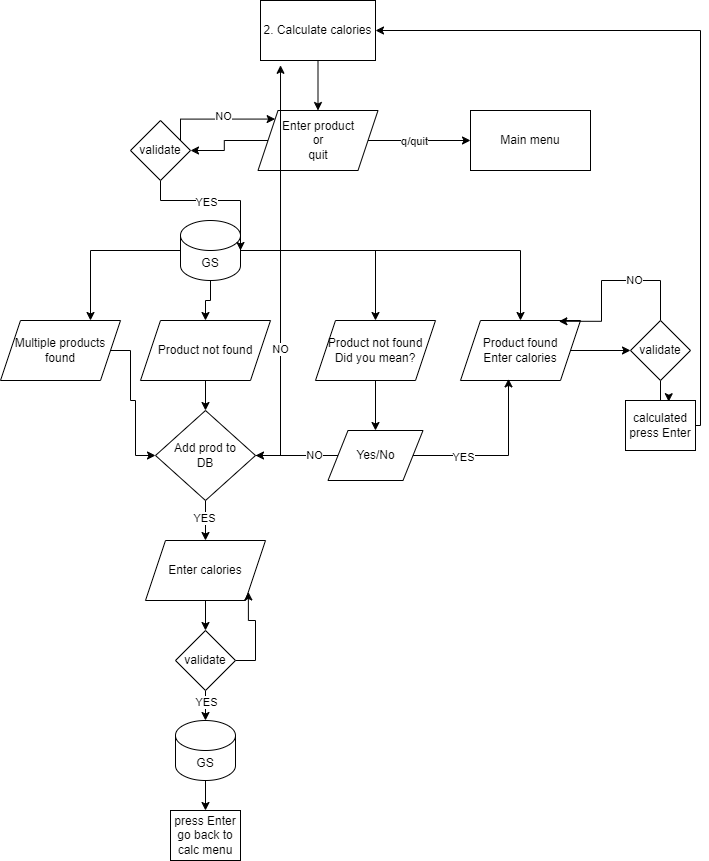

The diagram above was exported from draw.io. Its source (the exported page's mxGraphModel, read from the mxfile embedded in the PNG):
<mxGraphModel dx="1050" dy="566" grid="1" gridSize="10" guides="1" tooltips="1" connect="1" arrows="1" fold="1" page="1" pageScale="1" pageWidth="850" pageHeight="1100" math="0" shadow="0">
  <root>
    <mxCell id="0" />
    <mxCell id="1" parent="0" />
    <mxCell id="7-ET5ckaWRFvpNswc77p-19" style="edgeStyle=orthogonalEdgeStyle;rounded=0;orthogonalLoop=1;jettySize=auto;html=1;entryX=0.5;entryY=0;entryDx=0;entryDy=0;" edge="1" parent="1" source="7-ET5ckaWRFvpNswc77p-1" target="7-ET5ckaWRFvpNswc77p-18">
      <mxGeometry relative="1" as="geometry" />
    </mxCell>
    <mxCell id="7-ET5ckaWRFvpNswc77p-1" value="2. Calculate calories" style="rounded=0;whiteSpace=wrap;html=1;" vertex="1" parent="1">
      <mxGeometry x="370" y="30" width="115" height="60" as="geometry" />
    </mxCell>
    <mxCell id="7-ET5ckaWRFvpNswc77p-21" style="edgeStyle=orthogonalEdgeStyle;rounded=0;orthogonalLoop=1;jettySize=auto;html=1;entryX=0;entryY=0.5;entryDx=0;entryDy=0;" edge="1" parent="1" source="7-ET5ckaWRFvpNswc77p-18" target="7-ET5ckaWRFvpNswc77p-20">
      <mxGeometry relative="1" as="geometry" />
    </mxCell>
    <mxCell id="7-ET5ckaWRFvpNswc77p-22" value="q/quit" style="edgeLabel;html=1;align=center;verticalAlign=middle;resizable=0;points=[];" vertex="1" connectable="0" parent="7-ET5ckaWRFvpNswc77p-21">
      <mxGeometry x="-0.0966" y="-1" relative="1" as="geometry">
        <mxPoint y="-1" as="offset" />
      </mxGeometry>
    </mxCell>
    <mxCell id="7-ET5ckaWRFvpNswc77p-29" style="edgeStyle=orthogonalEdgeStyle;rounded=0;orthogonalLoop=1;jettySize=auto;html=1;entryX=1;entryY=0.5;entryDx=0;entryDy=0;" edge="1" parent="1" source="7-ET5ckaWRFvpNswc77p-18" target="7-ET5ckaWRFvpNswc77p-28">
      <mxGeometry relative="1" as="geometry" />
    </mxCell>
    <mxCell id="7-ET5ckaWRFvpNswc77p-18" value="Enter product&lt;br&gt;or&lt;br&gt;quit" style="shape=parallelogram;perimeter=parallelogramPerimeter;whiteSpace=wrap;html=1;fixedSize=1;" vertex="1" parent="1">
      <mxGeometry x="367.5" y="140" width="120" height="60" as="geometry" />
    </mxCell>
    <mxCell id="7-ET5ckaWRFvpNswc77p-20" value="Main menu" style="rounded=0;whiteSpace=wrap;html=1;" vertex="1" parent="1">
      <mxGeometry x="580" y="140" width="120" height="60" as="geometry" />
    </mxCell>
    <mxCell id="7-ET5ckaWRFvpNswc77p-68" style="edgeStyle=orthogonalEdgeStyle;rounded=0;orthogonalLoop=1;jettySize=auto;html=1;entryX=0;entryY=0.5;entryDx=0;entryDy=0;" edge="1" parent="1" source="7-ET5ckaWRFvpNswc77p-23" target="7-ET5ckaWRFvpNswc77p-52">
      <mxGeometry relative="1" as="geometry">
        <Array as="points">
          <mxPoint x="240" y="380" />
          <mxPoint x="240" y="430" />
          <mxPoint x="245" y="430" />
          <mxPoint x="245" y="485" />
        </Array>
      </mxGeometry>
    </mxCell>
    <mxCell id="7-ET5ckaWRFvpNswc77p-23" value="Multiple products&lt;br&gt;found" style="shape=parallelogram;perimeter=parallelogramPerimeter;whiteSpace=wrap;html=1;fixedSize=1;" vertex="1" parent="1">
      <mxGeometry x="110" y="350" width="120" height="60" as="geometry" />
    </mxCell>
    <mxCell id="7-ET5ckaWRFvpNswc77p-53" style="edgeStyle=orthogonalEdgeStyle;rounded=0;orthogonalLoop=1;jettySize=auto;html=1;entryX=0.5;entryY=0;entryDx=0;entryDy=0;" edge="1" parent="1" source="7-ET5ckaWRFvpNswc77p-24" target="7-ET5ckaWRFvpNswc77p-52">
      <mxGeometry relative="1" as="geometry" />
    </mxCell>
    <mxCell id="7-ET5ckaWRFvpNswc77p-24" value="Product not found&lt;br&gt;" style="shape=parallelogram;perimeter=parallelogramPerimeter;whiteSpace=wrap;html=1;fixedSize=1;" vertex="1" parent="1">
      <mxGeometry x="250" y="350" width="130" height="60" as="geometry" />
    </mxCell>
    <mxCell id="7-ET5ckaWRFvpNswc77p-42" style="edgeStyle=orthogonalEdgeStyle;rounded=0;orthogonalLoop=1;jettySize=auto;html=1;entryX=0;entryY=0.5;entryDx=0;entryDy=0;" edge="1" parent="1" source="7-ET5ckaWRFvpNswc77p-25" target="7-ET5ckaWRFvpNswc77p-41">
      <mxGeometry relative="1" as="geometry" />
    </mxCell>
    <mxCell id="7-ET5ckaWRFvpNswc77p-25" value="Product found&lt;br&gt;Enter calories" style="shape=parallelogram;perimeter=parallelogramPerimeter;whiteSpace=wrap;html=1;fixedSize=1;" vertex="1" parent="1">
      <mxGeometry x="570" y="350" width="120" height="60" as="geometry" />
    </mxCell>
    <mxCell id="7-ET5ckaWRFvpNswc77p-35" style="edgeStyle=orthogonalEdgeStyle;rounded=0;orthogonalLoop=1;jettySize=auto;html=1;entryX=0.75;entryY=0;entryDx=0;entryDy=0;" edge="1" parent="1" source="7-ET5ckaWRFvpNswc77p-26" target="7-ET5ckaWRFvpNswc77p-23">
      <mxGeometry relative="1" as="geometry">
        <mxPoint x="180" y="280" as="targetPoint" />
      </mxGeometry>
    </mxCell>
    <mxCell id="7-ET5ckaWRFvpNswc77p-36" style="edgeStyle=orthogonalEdgeStyle;rounded=0;orthogonalLoop=1;jettySize=auto;html=1;entryX=0.5;entryY=0;entryDx=0;entryDy=0;" edge="1" parent="1" source="7-ET5ckaWRFvpNswc77p-26" target="7-ET5ckaWRFvpNswc77p-24">
      <mxGeometry relative="1" as="geometry" />
    </mxCell>
    <mxCell id="7-ET5ckaWRFvpNswc77p-37" style="edgeStyle=orthogonalEdgeStyle;rounded=0;orthogonalLoop=1;jettySize=auto;html=1;entryX=0.5;entryY=0;entryDx=0;entryDy=0;" edge="1" parent="1" source="7-ET5ckaWRFvpNswc77p-26" target="7-ET5ckaWRFvpNswc77p-25">
      <mxGeometry relative="1" as="geometry" />
    </mxCell>
    <mxCell id="7-ET5ckaWRFvpNswc77p-39" style="edgeStyle=orthogonalEdgeStyle;rounded=0;orthogonalLoop=1;jettySize=auto;html=1;" edge="1" parent="1" source="7-ET5ckaWRFvpNswc77p-26" target="7-ET5ckaWRFvpNswc77p-38">
      <mxGeometry relative="1" as="geometry" />
    </mxCell>
    <mxCell id="7-ET5ckaWRFvpNswc77p-26" value="GS" style="shape=cylinder3;whiteSpace=wrap;html=1;boundedLbl=1;backgroundOutline=1;size=15;" vertex="1" parent="1">
      <mxGeometry x="290" y="250" width="60" height="60" as="geometry" />
    </mxCell>
    <mxCell id="7-ET5ckaWRFvpNswc77p-31" style="edgeStyle=orthogonalEdgeStyle;rounded=0;orthogonalLoop=1;jettySize=auto;html=1;entryX=0;entryY=0;entryDx=0;entryDy=0;" edge="1" parent="1" source="7-ET5ckaWRFvpNswc77p-28" target="7-ET5ckaWRFvpNswc77p-18">
      <mxGeometry relative="1" as="geometry">
        <mxPoint x="290" y="130" as="targetPoint" />
        <Array as="points">
          <mxPoint x="290" y="149" />
        </Array>
      </mxGeometry>
    </mxCell>
    <mxCell id="7-ET5ckaWRFvpNswc77p-34" value="NO" style="edgeLabel;html=1;align=center;verticalAlign=middle;resizable=0;points=[];" vertex="1" connectable="0" parent="7-ET5ckaWRFvpNswc77p-31">
      <mxGeometry x="0.1065" y="3" relative="1" as="geometry">
        <mxPoint as="offset" />
      </mxGeometry>
    </mxCell>
    <mxCell id="7-ET5ckaWRFvpNswc77p-32" style="edgeStyle=orthogonalEdgeStyle;rounded=0;orthogonalLoop=1;jettySize=auto;html=1;entryX=1;entryY=0.5;entryDx=0;entryDy=0;entryPerimeter=0;" edge="1" parent="1" source="7-ET5ckaWRFvpNswc77p-28" target="7-ET5ckaWRFvpNswc77p-26">
      <mxGeometry relative="1" as="geometry">
        <Array as="points">
          <mxPoint x="270" y="230" />
          <mxPoint x="350" y="230" />
        </Array>
      </mxGeometry>
    </mxCell>
    <mxCell id="7-ET5ckaWRFvpNswc77p-33" value="YES" style="edgeLabel;html=1;align=center;verticalAlign=middle;resizable=0;points=[];" vertex="1" connectable="0" parent="7-ET5ckaWRFvpNswc77p-32">
      <mxGeometry x="-0.1267" y="-1" relative="1" as="geometry">
        <mxPoint as="offset" />
      </mxGeometry>
    </mxCell>
    <mxCell id="7-ET5ckaWRFvpNswc77p-28" value="validate" style="rhombus;whiteSpace=wrap;html=1;" vertex="1" parent="1">
      <mxGeometry x="240" y="150" width="60" height="60" as="geometry" />
    </mxCell>
    <mxCell id="7-ET5ckaWRFvpNswc77p-71" style="edgeStyle=orthogonalEdgeStyle;rounded=0;orthogonalLoop=1;jettySize=auto;html=1;entryX=0.5;entryY=0;entryDx=0;entryDy=0;" edge="1" parent="1" source="7-ET5ckaWRFvpNswc77p-38" target="7-ET5ckaWRFvpNswc77p-70">
      <mxGeometry relative="1" as="geometry" />
    </mxCell>
    <mxCell id="7-ET5ckaWRFvpNswc77p-38" value="Product not found&lt;br&gt;Did you mean?" style="shape=parallelogram;perimeter=parallelogramPerimeter;whiteSpace=wrap;html=1;fixedSize=1;" vertex="1" parent="1">
      <mxGeometry x="425" y="350" width="120" height="60" as="geometry" />
    </mxCell>
    <mxCell id="7-ET5ckaWRFvpNswc77p-46" style="edgeStyle=orthogonalEdgeStyle;rounded=0;orthogonalLoop=1;jettySize=auto;html=1;entryX=0.82;entryY=0.013;entryDx=0;entryDy=0;entryPerimeter=0;" edge="1" parent="1" source="7-ET5ckaWRFvpNswc77p-41" target="7-ET5ckaWRFvpNswc77p-25">
      <mxGeometry relative="1" as="geometry">
        <mxPoint x="710" y="320" as="targetPoint" />
        <Array as="points">
          <mxPoint x="770" y="310" />
          <mxPoint x="711" y="310" />
          <mxPoint x="711" y="351" />
        </Array>
      </mxGeometry>
    </mxCell>
    <mxCell id="7-ET5ckaWRFvpNswc77p-47" value="NO" style="edgeLabel;html=1;align=center;verticalAlign=middle;resizable=0;points=[];" vertex="1" connectable="0" parent="7-ET5ckaWRFvpNswc77p-46">
      <mxGeometry x="-0.261" y="-1" relative="1" as="geometry">
        <mxPoint as="offset" />
      </mxGeometry>
    </mxCell>
    <mxCell id="7-ET5ckaWRFvpNswc77p-49" style="edgeStyle=orthogonalEdgeStyle;rounded=0;orthogonalLoop=1;jettySize=auto;html=1;entryX=0.617;entryY=0.024;entryDx=0;entryDy=0;entryPerimeter=0;" edge="1" parent="1" source="7-ET5ckaWRFvpNswc77p-41" target="7-ET5ckaWRFvpNswc77p-48">
      <mxGeometry relative="1" as="geometry" />
    </mxCell>
    <mxCell id="7-ET5ckaWRFvpNswc77p-41" value="validate" style="rhombus;whiteSpace=wrap;html=1;" vertex="1" parent="1">
      <mxGeometry x="740" y="350" width="60" height="60" as="geometry" />
    </mxCell>
    <mxCell id="7-ET5ckaWRFvpNswc77p-50" style="edgeStyle=orthogonalEdgeStyle;rounded=0;orthogonalLoop=1;jettySize=auto;html=1;entryX=1;entryY=0.5;entryDx=0;entryDy=0;" edge="1" parent="1" source="7-ET5ckaWRFvpNswc77p-48" target="7-ET5ckaWRFvpNswc77p-1">
      <mxGeometry relative="1" as="geometry">
        <Array as="points">
          <mxPoint x="810" y="455" />
          <mxPoint x="810" y="60" />
        </Array>
      </mxGeometry>
    </mxCell>
    <mxCell id="7-ET5ckaWRFvpNswc77p-48" value="calculated&lt;br&gt;press Enter" style="rounded=0;whiteSpace=wrap;html=1;" vertex="1" parent="1">
      <mxGeometry x="735" y="430" width="70" height="50" as="geometry" />
    </mxCell>
    <mxCell id="7-ET5ckaWRFvpNswc77p-54" style="edgeStyle=orthogonalEdgeStyle;rounded=0;orthogonalLoop=1;jettySize=auto;html=1;entryX=0.174;entryY=1.08;entryDx=0;entryDy=0;entryPerimeter=0;" edge="1" parent="1" source="7-ET5ckaWRFvpNswc77p-52" target="7-ET5ckaWRFvpNswc77p-1">
      <mxGeometry relative="1" as="geometry" />
    </mxCell>
    <mxCell id="7-ET5ckaWRFvpNswc77p-55" value="NO" style="edgeLabel;html=1;align=center;verticalAlign=middle;resizable=0;points=[];" vertex="1" connectable="0" parent="7-ET5ckaWRFvpNswc77p-54">
      <mxGeometry x="-0.368" y="1" relative="1" as="geometry">
        <mxPoint as="offset" />
      </mxGeometry>
    </mxCell>
    <mxCell id="7-ET5ckaWRFvpNswc77p-57" style="edgeStyle=orthogonalEdgeStyle;rounded=0;orthogonalLoop=1;jettySize=auto;html=1;" edge="1" parent="1" source="7-ET5ckaWRFvpNswc77p-52" target="7-ET5ckaWRFvpNswc77p-56">
      <mxGeometry relative="1" as="geometry" />
    </mxCell>
    <mxCell id="7-ET5ckaWRFvpNswc77p-58" value="YES" style="edgeLabel;html=1;align=center;verticalAlign=middle;resizable=0;points=[];" vertex="1" connectable="0" parent="7-ET5ckaWRFvpNswc77p-57">
      <mxGeometry x="-0.14" y="-2" relative="1" as="geometry">
        <mxPoint as="offset" />
      </mxGeometry>
    </mxCell>
    <mxCell id="7-ET5ckaWRFvpNswc77p-52" value="Add prod to&lt;br&gt;DB" style="rhombus;whiteSpace=wrap;html=1;" vertex="1" parent="1">
      <mxGeometry x="265" y="440" width="100" height="90" as="geometry" />
    </mxCell>
    <mxCell id="7-ET5ckaWRFvpNswc77p-60" style="edgeStyle=orthogonalEdgeStyle;rounded=0;orthogonalLoop=1;jettySize=auto;html=1;entryX=0.5;entryY=0;entryDx=0;entryDy=0;" edge="1" parent="1" source="7-ET5ckaWRFvpNswc77p-56" target="7-ET5ckaWRFvpNswc77p-59">
      <mxGeometry relative="1" as="geometry" />
    </mxCell>
    <mxCell id="7-ET5ckaWRFvpNswc77p-56" value="Enter calories" style="shape=parallelogram;perimeter=parallelogramPerimeter;whiteSpace=wrap;html=1;fixedSize=1;" vertex="1" parent="1">
      <mxGeometry x="255" y="570" width="120" height="60" as="geometry" />
    </mxCell>
    <mxCell id="7-ET5ckaWRFvpNswc77p-64" style="edgeStyle=orthogonalEdgeStyle;rounded=0;orthogonalLoop=1;jettySize=auto;html=1;entryX=0.5;entryY=0;entryDx=0;entryDy=0;entryPerimeter=0;" edge="1" parent="1" source="7-ET5ckaWRFvpNswc77p-59" target="7-ET5ckaWRFvpNswc77p-61">
      <mxGeometry relative="1" as="geometry" />
    </mxCell>
    <mxCell id="7-ET5ckaWRFvpNswc77p-65" value="YES" style="edgeLabel;html=1;align=center;verticalAlign=middle;resizable=0;points=[];" vertex="1" connectable="0" parent="7-ET5ckaWRFvpNswc77p-64">
      <mxGeometry x="0.232" relative="1" as="geometry">
        <mxPoint as="offset" />
      </mxGeometry>
    </mxCell>
    <mxCell id="7-ET5ckaWRFvpNswc77p-66" style="edgeStyle=orthogonalEdgeStyle;rounded=0;orthogonalLoop=1;jettySize=auto;html=1;exitX=1;exitY=0.5;exitDx=0;exitDy=0;entryX=1;entryY=1;entryDx=0;entryDy=0;" edge="1" parent="1" source="7-ET5ckaWRFvpNswc77p-59" target="7-ET5ckaWRFvpNswc77p-56">
      <mxGeometry relative="1" as="geometry">
        <Array as="points">
          <mxPoint x="365" y="690" />
          <mxPoint x="365" y="650" />
          <mxPoint x="358" y="650" />
        </Array>
      </mxGeometry>
    </mxCell>
    <mxCell id="7-ET5ckaWRFvpNswc77p-59" value="validate" style="rhombus;whiteSpace=wrap;html=1;" vertex="1" parent="1">
      <mxGeometry x="285" y="660" width="60" height="60" as="geometry" />
    </mxCell>
    <mxCell id="7-ET5ckaWRFvpNswc77p-67" style="edgeStyle=orthogonalEdgeStyle;rounded=0;orthogonalLoop=1;jettySize=auto;html=1;entryX=0.5;entryY=0;entryDx=0;entryDy=0;" edge="1" parent="1" source="7-ET5ckaWRFvpNswc77p-61" target="7-ET5ckaWRFvpNswc77p-62">
      <mxGeometry relative="1" as="geometry" />
    </mxCell>
    <mxCell id="7-ET5ckaWRFvpNswc77p-61" value="GS" style="shape=cylinder3;whiteSpace=wrap;html=1;boundedLbl=1;backgroundOutline=1;size=15;" vertex="1" parent="1">
      <mxGeometry x="285" y="750" width="60" height="60" as="geometry" />
    </mxCell>
    <mxCell id="7-ET5ckaWRFvpNswc77p-62" value="press Enter&lt;br&gt;go back to calc menu" style="rounded=0;whiteSpace=wrap;html=1;" vertex="1" parent="1">
      <mxGeometry x="280" y="840" width="70" height="50" as="geometry" />
    </mxCell>
    <mxCell id="7-ET5ckaWRFvpNswc77p-72" style="edgeStyle=orthogonalEdgeStyle;rounded=0;orthogonalLoop=1;jettySize=auto;html=1;" edge="1" parent="1" source="7-ET5ckaWRFvpNswc77p-70" target="7-ET5ckaWRFvpNswc77p-52">
      <mxGeometry relative="1" as="geometry" />
    </mxCell>
    <mxCell id="7-ET5ckaWRFvpNswc77p-73" value="NO" style="edgeLabel;html=1;align=center;verticalAlign=middle;resizable=0;points=[];" vertex="1" connectable="0" parent="7-ET5ckaWRFvpNswc77p-72">
      <mxGeometry x="-0.4158" y="-1" relative="1" as="geometry">
        <mxPoint as="offset" />
      </mxGeometry>
    </mxCell>
    <mxCell id="7-ET5ckaWRFvpNswc77p-74" style="edgeStyle=orthogonalEdgeStyle;rounded=0;orthogonalLoop=1;jettySize=auto;html=1;entryX=0.4;entryY=0.973;entryDx=0;entryDy=0;entryPerimeter=0;" edge="1" parent="1" source="7-ET5ckaWRFvpNswc77p-70" target="7-ET5ckaWRFvpNswc77p-25">
      <mxGeometry relative="1" as="geometry" />
    </mxCell>
    <mxCell id="7-ET5ckaWRFvpNswc77p-75" value="YES" style="edgeLabel;html=1;align=center;verticalAlign=middle;resizable=0;points=[];" vertex="1" connectable="0" parent="7-ET5ckaWRFvpNswc77p-74">
      <mxGeometry x="-0.4202" y="-1" relative="1" as="geometry">
        <mxPoint as="offset" />
      </mxGeometry>
    </mxCell>
    <mxCell id="7-ET5ckaWRFvpNswc77p-70" value="Yes/No" style="shape=parallelogram;perimeter=parallelogramPerimeter;whiteSpace=wrap;html=1;fixedSize=1;" vertex="1" parent="1">
      <mxGeometry x="437.5" y="460" width="95" height="50" as="geometry" />
    </mxCell>
  </root>
</mxGraphModel>